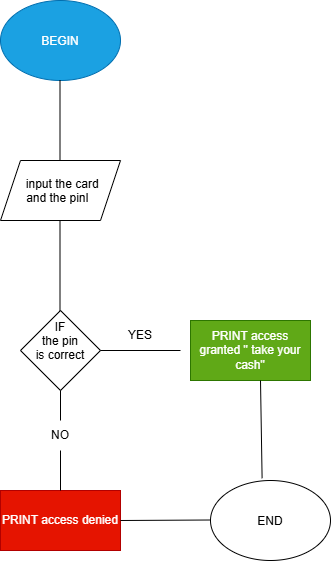

The diagram above was exported from draw.io. Its source (the exported page's mxGraphModel, read from the mxfile embedded in the PNG):
<mxGraphModel dx="1012" dy="498" grid="1" gridSize="10" guides="1" tooltips="1" connect="1" arrows="1" fold="1" page="1" pageScale="1" pageWidth="850" pageHeight="1100" math="0" shadow="0">
  <root>
    <mxCell id="0" />
    <mxCell id="1" parent="0" />
    <mxCell id="uBGZVO7jrqDPmOGUMcn_-1" parent="1" style="ellipse;whiteSpace=wrap;html=1;shapeInside=1;fillColor=#1ba1e2;fontColor=#ffffff;strokeColor=#006EAF;" value="BEGIN" vertex="1">
      <mxGeometry height="80" width="120" x="40" y="40" as="geometry" />
    </mxCell>
    <mxCell id="uBGZVO7jrqDPmOGUMcn_-2" edge="1" parent="1" style="endArrow=none;html=1;rounded=0;" value="">
      <mxGeometry height="50" relative="1" width="50" as="geometry">
        <mxPoint x="99.5" y="200" as="sourcePoint" />
        <mxPoint x="99.5" y="120" as="targetPoint" />
      </mxGeometry>
    </mxCell>
    <mxCell id="uBGZVO7jrqDPmOGUMcn_-3" parent="1" style="shape=parallelogram;perimeter=parallelogramPerimeter;whiteSpace=wrap;html=1;shapeInside=1;fixedSize=1;" value="input the card and the pinI" vertex="1">
      <mxGeometry height="60" width="120" x="40" y="200" as="geometry" />
    </mxCell>
    <mxCell id="uBGZVO7jrqDPmOGUMcn_-4" edge="1" parent="1" style="endArrow=none;html=1;rounded=0;" value="">
      <mxGeometry height="50" relative="1" width="50" as="geometry">
        <mxPoint x="99.5" y="350" as="sourcePoint" />
        <mxPoint x="99.5" y="260" as="targetPoint" />
      </mxGeometry>
    </mxCell>
    <mxCell id="uBGZVO7jrqDPmOGUMcn_-5" parent="1" style="rhombus;whiteSpace=wrap;html=1;shapeInside=1;" value="IF the pin is correct" vertex="1">
      <mxGeometry height="80" width="80" x="60" y="350" as="geometry" />
    </mxCell>
    <mxCell id="uBGZVO7jrqDPmOGUMcn_-6" edge="1" parent="1" source="uBGZVO7jrqDPmOGUMcn_-8" style="endArrow=none;html=1;rounded=0;" value="">
      <mxGeometry height="50" relative="1" width="50" as="geometry">
        <mxPoint x="100" y="530" as="sourcePoint" />
        <mxPoint x="100" y="430" as="targetPoint" />
      </mxGeometry>
    </mxCell>
    <mxCell id="uBGZVO7jrqDPmOGUMcn_-7" parent="1" style="rounded=0;whiteSpace=wrap;html=1;fillColor=light-dark(#E51400,#FF0000);fontColor=#ffffff;strokeColor=#B20000;" value="PRINT access denied" vertex="1">
      <mxGeometry height="60" width="120" x="40" y="530" as="geometry" />
    </mxCell>
    <mxCell id="uBGZVO7jrqDPmOGUMcn_-9" edge="1" parent="1" style="endArrow=none;html=1;rounded=0;" target="uBGZVO7jrqDPmOGUMcn_-8" value="">
      <mxGeometry height="50" relative="1" width="50" as="geometry">
        <mxPoint x="100" y="530" as="sourcePoint" />
        <mxPoint x="100" y="430" as="targetPoint" />
      </mxGeometry>
    </mxCell>
    <mxCell id="uBGZVO7jrqDPmOGUMcn_-8" parent="1" style="text;html=1;whiteSpace=wrap;strokeColor=none;fillColor=none;align=center;verticalAlign=middle;rounded=0;" value="NO" vertex="1">
      <mxGeometry height="30" width="60" x="70" y="460" as="geometry" />
    </mxCell>
    <mxCell id="uBGZVO7jrqDPmOGUMcn_-10" edge="1" parent="1" style="endArrow=none;html=1;rounded=0;" value="">
      <mxGeometry height="50" relative="1" width="50" as="geometry">
        <mxPoint x="140" y="390" as="sourcePoint" />
        <mxPoint x="220" y="390" as="targetPoint" />
      </mxGeometry>
    </mxCell>
    <mxCell id="uBGZVO7jrqDPmOGUMcn_-11" parent="1" style="rounded=0;whiteSpace=wrap;html=1;fillColor=#60a917;fontColor=#ffffff;strokeColor=#2D7600;" value="PRINT access granted &quot; take your cash&quot;" vertex="1">
      <mxGeometry height="60" width="120" x="230" y="360" as="geometry" />
    </mxCell>
    <mxCell id="uBGZVO7jrqDPmOGUMcn_-13" parent="1" style="ellipse;whiteSpace=wrap;html=1;shapeInside=1;fillColor=light-dark(#FFFFFF,#0000FF);" value="END" vertex="1">
      <mxGeometry height="80" width="120" x="250" y="520" as="geometry" />
    </mxCell>
    <mxCell id="uBGZVO7jrqDPmOGUMcn_-15" edge="1" parent="1" source="uBGZVO7jrqDPmOGUMcn_-7" style="endArrow=none;html=1;rounded=0;exitX=1;exitY=0.5;exitDx=0;exitDy=0;" value="">
      <mxGeometry height="50" relative="1" width="50" as="geometry">
        <mxPoint x="180" y="559.5" as="sourcePoint" />
        <mxPoint x="250" y="559.5" as="targetPoint" />
      </mxGeometry>
    </mxCell>
    <mxCell id="uBGZVO7jrqDPmOGUMcn_-16" parent="1" style="text;html=1;whiteSpace=wrap;strokeColor=none;fillColor=none;align=center;verticalAlign=middle;rounded=0;" value="YES" vertex="1">
      <mxGeometry height="30" width="60" x="150" y="360" as="geometry" />
    </mxCell>
    <mxCell id="uBGZVO7jrqDPmOGUMcn_-17" edge="1" parent="1" source="uBGZVO7jrqDPmOGUMcn_-13" style="endArrow=none;html=1;rounded=0;exitX=0.43;exitY=-0.028;exitDx=0;exitDy=0;exitPerimeter=0;" value="">
      <mxGeometry height="50" relative="1" width="50" as="geometry">
        <mxPoint x="300" y="510" as="sourcePoint" />
        <mxPoint x="300" y="420" as="targetPoint" />
      </mxGeometry>
    </mxCell>
  </root>
</mxGraphModel>